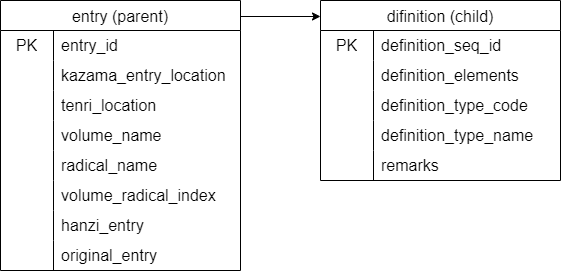

The diagram above was exported from draw.io. Its source (the exported page's mxGraphModel, read from the mxfile embedded in the PNG):
<mxGraphModel dx="943" dy="549" grid="1" gridSize="10" guides="1" tooltips="1" connect="1" arrows="1" fold="1" page="1" pageScale="1" pageWidth="827" pageHeight="1169" math="0" shadow="0">
  <root>
    <mxCell id="0" />
    <mxCell id="1" parent="0" />
    <mxCell id="12" value="difinition (child)" style="shape=table;startSize=30;container=1;collapsible=0;childLayout=tableLayout;fixedRows=1;rowLines=0;fontStyle=0;strokeColor=default;fontSize=16;" vertex="1" parent="1">
      <mxGeometry x="400" y="40" width="240" height="180" as="geometry" />
    </mxCell>
    <mxCell id="13" value="" style="shape=tableRow;horizontal=0;startSize=0;swimlaneHead=0;swimlaneBody=0;top=0;left=0;bottom=0;right=0;collapsible=0;dropTarget=0;fillColor=none;points=[[0,0.5],[1,0.5]];portConstraint=eastwest;strokeColor=inherit;fontSize=16;" vertex="1" parent="12">
      <mxGeometry y="30" width="240" height="30" as="geometry" />
    </mxCell>
    <mxCell id="14" value="PK" style="shape=partialRectangle;html=1;whiteSpace=wrap;connectable=0;fillColor=none;top=0;left=0;bottom=0;right=0;overflow=hidden;pointerEvents=1;strokeColor=inherit;fontSize=16;" vertex="1" parent="13">
      <mxGeometry width="53" height="30" as="geometry">
        <mxRectangle width="53" height="30" as="alternateBounds" />
      </mxGeometry>
    </mxCell>
    <mxCell id="15" value="definition_seq_id" style="shape=partialRectangle;html=1;whiteSpace=wrap;connectable=0;fillColor=none;top=0;left=0;bottom=0;right=0;align=left;spacingLeft=6;overflow=hidden;strokeColor=inherit;fontSize=16;" vertex="1" parent="13">
      <mxGeometry x="53" width="187" height="30" as="geometry">
        <mxRectangle width="187" height="30" as="alternateBounds" />
      </mxGeometry>
    </mxCell>
    <mxCell id="16" value="" style="shape=tableRow;horizontal=0;startSize=0;swimlaneHead=0;swimlaneBody=0;top=0;left=0;bottom=0;right=0;collapsible=0;dropTarget=0;fillColor=none;points=[[0,0.5],[1,0.5]];portConstraint=eastwest;strokeColor=inherit;fontSize=16;" vertex="1" parent="12">
      <mxGeometry y="60" width="240" height="30" as="geometry" />
    </mxCell>
    <mxCell id="17" value="" style="shape=partialRectangle;html=1;whiteSpace=wrap;connectable=0;fillColor=none;top=0;left=0;bottom=0;right=0;overflow=hidden;strokeColor=inherit;fontSize=16;" vertex="1" parent="16">
      <mxGeometry width="53" height="30" as="geometry">
        <mxRectangle width="53" height="30" as="alternateBounds" />
      </mxGeometry>
    </mxCell>
    <mxCell id="18" value="definition_elements" style="shape=partialRectangle;html=1;whiteSpace=wrap;connectable=0;fillColor=none;top=0;left=0;bottom=0;right=0;align=left;spacingLeft=6;overflow=hidden;strokeColor=inherit;fontSize=16;" vertex="1" parent="16">
      <mxGeometry x="53" width="187" height="30" as="geometry">
        <mxRectangle width="187" height="30" as="alternateBounds" />
      </mxGeometry>
    </mxCell>
    <mxCell id="19" value="" style="shape=tableRow;horizontal=0;startSize=0;swimlaneHead=0;swimlaneBody=0;top=0;left=0;bottom=0;right=0;collapsible=0;dropTarget=0;fillColor=none;points=[[0,0.5],[1,0.5]];portConstraint=eastwest;strokeColor=inherit;fontSize=16;" vertex="1" parent="12">
      <mxGeometry y="90" width="240" height="30" as="geometry" />
    </mxCell>
    <mxCell id="20" value="" style="shape=partialRectangle;html=1;whiteSpace=wrap;connectable=0;fillColor=none;top=0;left=0;bottom=0;right=0;overflow=hidden;strokeColor=inherit;fontSize=16;" vertex="1" parent="19">
      <mxGeometry width="53" height="30" as="geometry">
        <mxRectangle width="53" height="30" as="alternateBounds" />
      </mxGeometry>
    </mxCell>
    <mxCell id="21" value="definition_type_code" style="shape=partialRectangle;html=1;whiteSpace=wrap;connectable=0;fillColor=none;top=0;left=0;bottom=0;right=0;align=left;spacingLeft=6;overflow=hidden;strokeColor=inherit;fontSize=16;" vertex="1" parent="19">
      <mxGeometry x="53" width="187" height="30" as="geometry">
        <mxRectangle width="187" height="30" as="alternateBounds" />
      </mxGeometry>
    </mxCell>
    <mxCell id="33" value="" style="shape=tableRow;horizontal=0;startSize=0;swimlaneHead=0;swimlaneBody=0;top=0;left=0;bottom=0;right=0;collapsible=0;dropTarget=0;fillColor=none;points=[[0,0.5],[1,0.5]];portConstraint=eastwest;strokeColor=inherit;fontSize=16;" vertex="1" parent="12">
      <mxGeometry y="120" width="240" height="30" as="geometry" />
    </mxCell>
    <mxCell id="34" value="" style="shape=partialRectangle;html=1;whiteSpace=wrap;connectable=0;fillColor=none;top=0;left=0;bottom=0;right=0;overflow=hidden;strokeColor=inherit;fontSize=16;" vertex="1" parent="33">
      <mxGeometry width="53" height="30" as="geometry">
        <mxRectangle width="53" height="30" as="alternateBounds" />
      </mxGeometry>
    </mxCell>
    <mxCell id="35" value="definition_type_name" style="shape=partialRectangle;html=1;whiteSpace=wrap;connectable=0;fillColor=none;top=0;left=0;bottom=0;right=0;align=left;spacingLeft=6;overflow=hidden;strokeColor=inherit;fontSize=16;" vertex="1" parent="33">
      <mxGeometry x="53" width="187" height="30" as="geometry">
        <mxRectangle width="187" height="30" as="alternateBounds" />
      </mxGeometry>
    </mxCell>
    <mxCell id="49" value="" style="shape=tableRow;horizontal=0;startSize=0;swimlaneHead=0;swimlaneBody=0;top=0;left=0;bottom=0;right=0;collapsible=0;dropTarget=0;fillColor=none;points=[[0,0.5],[1,0.5]];portConstraint=eastwest;strokeColor=inherit;fontSize=16;" vertex="1" parent="12">
      <mxGeometry y="150" width="240" height="30" as="geometry" />
    </mxCell>
    <mxCell id="50" value="" style="shape=partialRectangle;html=1;whiteSpace=wrap;connectable=0;fillColor=none;top=0;left=0;bottom=0;right=0;overflow=hidden;strokeColor=inherit;fontSize=16;" vertex="1" parent="49">
      <mxGeometry width="53" height="30" as="geometry">
        <mxRectangle width="53" height="30" as="alternateBounds" />
      </mxGeometry>
    </mxCell>
    <mxCell id="51" value="remarks" style="shape=partialRectangle;html=1;whiteSpace=wrap;connectable=0;fillColor=none;top=0;left=0;bottom=0;right=0;align=left;spacingLeft=6;overflow=hidden;strokeColor=inherit;fontSize=16;" vertex="1" parent="49">
      <mxGeometry x="53" width="187" height="30" as="geometry">
        <mxRectangle width="187" height="30" as="alternateBounds" />
      </mxGeometry>
    </mxCell>
    <mxCell id="22" value="entry (parent)" style="shape=table;startSize=30;container=1;collapsible=0;childLayout=tableLayout;fixedRows=1;rowLines=0;fontStyle=0;strokeColor=default;fontSize=16;" vertex="1" parent="1">
      <mxGeometry x="80" y="40" width="240" height="270" as="geometry" />
    </mxCell>
    <mxCell id="23" value="" style="shape=tableRow;horizontal=0;startSize=0;swimlaneHead=0;swimlaneBody=0;top=0;left=0;bottom=0;right=0;collapsible=0;dropTarget=0;fillColor=none;points=[[0,0.5],[1,0.5]];portConstraint=eastwest;strokeColor=inherit;fontSize=16;" vertex="1" parent="22">
      <mxGeometry y="30" width="240" height="30" as="geometry" />
    </mxCell>
    <mxCell id="24" value="PK" style="shape=partialRectangle;html=1;whiteSpace=wrap;connectable=0;fillColor=none;top=0;left=0;bottom=0;right=0;overflow=hidden;pointerEvents=1;strokeColor=inherit;fontSize=16;" vertex="1" parent="23">
      <mxGeometry width="53" height="30" as="geometry">
        <mxRectangle width="53" height="30" as="alternateBounds" />
      </mxGeometry>
    </mxCell>
    <mxCell id="25" value="entry_id" style="shape=partialRectangle;html=1;whiteSpace=wrap;connectable=0;fillColor=none;top=0;left=0;bottom=0;right=0;align=left;spacingLeft=6;overflow=hidden;strokeColor=inherit;fontSize=16;" vertex="1" parent="23">
      <mxGeometry x="53" width="187" height="30" as="geometry">
        <mxRectangle width="187" height="30" as="alternateBounds" />
      </mxGeometry>
    </mxCell>
    <mxCell id="26" value="" style="shape=tableRow;horizontal=0;startSize=0;swimlaneHead=0;swimlaneBody=0;top=0;left=0;bottom=0;right=0;collapsible=0;dropTarget=0;fillColor=none;points=[[0,0.5],[1,0.5]];portConstraint=eastwest;strokeColor=inherit;fontSize=16;" vertex="1" parent="22">
      <mxGeometry y="60" width="240" height="30" as="geometry" />
    </mxCell>
    <mxCell id="27" value="" style="shape=partialRectangle;html=1;whiteSpace=wrap;connectable=0;fillColor=none;top=0;left=0;bottom=0;right=0;overflow=hidden;strokeColor=inherit;fontSize=16;" vertex="1" parent="26">
      <mxGeometry width="53" height="30" as="geometry">
        <mxRectangle width="53" height="30" as="alternateBounds" />
      </mxGeometry>
    </mxCell>
    <mxCell id="28" value="kazama_entry_location" style="shape=partialRectangle;html=1;whiteSpace=wrap;connectable=0;fillColor=none;top=0;left=0;bottom=0;right=0;align=left;spacingLeft=6;overflow=hidden;strokeColor=inherit;fontSize=16;" vertex="1" parent="26">
      <mxGeometry x="53" width="187" height="30" as="geometry">
        <mxRectangle width="187" height="30" as="alternateBounds" />
      </mxGeometry>
    </mxCell>
    <mxCell id="29" value="" style="shape=tableRow;horizontal=0;startSize=0;swimlaneHead=0;swimlaneBody=0;top=0;left=0;bottom=0;right=0;collapsible=0;dropTarget=0;fillColor=none;points=[[0,0.5],[1,0.5]];portConstraint=eastwest;strokeColor=inherit;fontSize=16;" vertex="1" parent="22">
      <mxGeometry y="90" width="240" height="30" as="geometry" />
    </mxCell>
    <mxCell id="30" value="" style="shape=partialRectangle;html=1;whiteSpace=wrap;connectable=0;fillColor=none;top=0;left=0;bottom=0;right=0;overflow=hidden;strokeColor=inherit;fontSize=16;" vertex="1" parent="29">
      <mxGeometry width="53" height="30" as="geometry">
        <mxRectangle width="53" height="30" as="alternateBounds" />
      </mxGeometry>
    </mxCell>
    <mxCell id="31" value="tenri_location" style="shape=partialRectangle;html=1;whiteSpace=wrap;connectable=0;fillColor=none;top=0;left=0;bottom=0;right=0;align=left;spacingLeft=6;overflow=hidden;strokeColor=inherit;fontSize=16;" vertex="1" parent="29">
      <mxGeometry x="53" width="187" height="30" as="geometry">
        <mxRectangle width="187" height="30" as="alternateBounds" />
      </mxGeometry>
    </mxCell>
    <mxCell id="52" value="" style="shape=tableRow;horizontal=0;startSize=0;swimlaneHead=0;swimlaneBody=0;top=0;left=0;bottom=0;right=0;collapsible=0;dropTarget=0;fillColor=none;points=[[0,0.5],[1,0.5]];portConstraint=eastwest;strokeColor=inherit;fontSize=16;" vertex="1" parent="22">
      <mxGeometry y="120" width="240" height="30" as="geometry" />
    </mxCell>
    <mxCell id="53" value="" style="shape=partialRectangle;html=1;whiteSpace=wrap;connectable=0;fillColor=none;top=0;left=0;bottom=0;right=0;overflow=hidden;strokeColor=inherit;fontSize=16;" vertex="1" parent="52">
      <mxGeometry width="53" height="30" as="geometry">
        <mxRectangle width="53" height="30" as="alternateBounds" />
      </mxGeometry>
    </mxCell>
    <mxCell id="54" value="volume_name" style="shape=partialRectangle;html=1;whiteSpace=wrap;connectable=0;fillColor=none;top=0;left=0;bottom=0;right=0;align=left;spacingLeft=6;overflow=hidden;strokeColor=inherit;fontSize=16;" vertex="1" parent="52">
      <mxGeometry x="53" width="187" height="30" as="geometry">
        <mxRectangle width="187" height="30" as="alternateBounds" />
      </mxGeometry>
    </mxCell>
    <mxCell id="55" value="" style="shape=tableRow;horizontal=0;startSize=0;swimlaneHead=0;swimlaneBody=0;top=0;left=0;bottom=0;right=0;collapsible=0;dropTarget=0;fillColor=none;points=[[0,0.5],[1,0.5]];portConstraint=eastwest;strokeColor=inherit;fontSize=16;" vertex="1" parent="22">
      <mxGeometry y="150" width="240" height="30" as="geometry" />
    </mxCell>
    <mxCell id="56" value="" style="shape=partialRectangle;html=1;whiteSpace=wrap;connectable=0;fillColor=none;top=0;left=0;bottom=0;right=0;overflow=hidden;strokeColor=inherit;fontSize=16;" vertex="1" parent="55">
      <mxGeometry width="53" height="30" as="geometry">
        <mxRectangle width="53" height="30" as="alternateBounds" />
      </mxGeometry>
    </mxCell>
    <mxCell id="57" value="radical_name" style="shape=partialRectangle;html=1;whiteSpace=wrap;connectable=0;fillColor=none;top=0;left=0;bottom=0;right=0;align=left;spacingLeft=6;overflow=hidden;strokeColor=inherit;fontSize=16;" vertex="1" parent="55">
      <mxGeometry x="53" width="187" height="30" as="geometry">
        <mxRectangle width="187" height="30" as="alternateBounds" />
      </mxGeometry>
    </mxCell>
    <mxCell id="58" value="" style="shape=tableRow;horizontal=0;startSize=0;swimlaneHead=0;swimlaneBody=0;top=0;left=0;bottom=0;right=0;collapsible=0;dropTarget=0;fillColor=none;points=[[0,0.5],[1,0.5]];portConstraint=eastwest;strokeColor=inherit;fontSize=16;" vertex="1" parent="22">
      <mxGeometry y="180" width="240" height="30" as="geometry" />
    </mxCell>
    <mxCell id="59" value="" style="shape=partialRectangle;html=1;whiteSpace=wrap;connectable=0;fillColor=none;top=0;left=0;bottom=0;right=0;overflow=hidden;strokeColor=inherit;fontSize=16;" vertex="1" parent="58">
      <mxGeometry width="53" height="30" as="geometry">
        <mxRectangle width="53" height="30" as="alternateBounds" />
      </mxGeometry>
    </mxCell>
    <mxCell id="60" value="volume_radical_index" style="shape=partialRectangle;html=1;whiteSpace=wrap;connectable=0;fillColor=none;top=0;left=0;bottom=0;right=0;align=left;spacingLeft=6;overflow=hidden;strokeColor=inherit;fontSize=16;" vertex="1" parent="58">
      <mxGeometry x="53" width="187" height="30" as="geometry">
        <mxRectangle width="187" height="30" as="alternateBounds" />
      </mxGeometry>
    </mxCell>
    <mxCell id="61" value="" style="shape=tableRow;horizontal=0;startSize=0;swimlaneHead=0;swimlaneBody=0;top=0;left=0;bottom=0;right=0;collapsible=0;dropTarget=0;fillColor=none;points=[[0,0.5],[1,0.5]];portConstraint=eastwest;strokeColor=inherit;fontSize=16;" vertex="1" parent="22">
      <mxGeometry y="210" width="240" height="30" as="geometry" />
    </mxCell>
    <mxCell id="62" value="" style="shape=partialRectangle;html=1;whiteSpace=wrap;connectable=0;fillColor=none;top=0;left=0;bottom=0;right=0;overflow=hidden;strokeColor=inherit;fontSize=16;" vertex="1" parent="61">
      <mxGeometry width="53" height="30" as="geometry">
        <mxRectangle width="53" height="30" as="alternateBounds" />
      </mxGeometry>
    </mxCell>
    <mxCell id="63" value="hanzi_entry" style="shape=partialRectangle;html=1;whiteSpace=wrap;connectable=0;fillColor=none;top=0;left=0;bottom=0;right=0;align=left;spacingLeft=6;overflow=hidden;strokeColor=inherit;fontSize=16;" vertex="1" parent="61">
      <mxGeometry x="53" width="187" height="30" as="geometry">
        <mxRectangle width="187" height="30" as="alternateBounds" />
      </mxGeometry>
    </mxCell>
    <mxCell id="64" value="" style="shape=tableRow;horizontal=0;startSize=0;swimlaneHead=0;swimlaneBody=0;top=0;left=0;bottom=0;right=0;collapsible=0;dropTarget=0;fillColor=none;points=[[0,0.5],[1,0.5]];portConstraint=eastwest;strokeColor=inherit;fontSize=16;" vertex="1" parent="22">
      <mxGeometry y="240" width="240" height="30" as="geometry" />
    </mxCell>
    <mxCell id="65" value="" style="shape=partialRectangle;html=1;whiteSpace=wrap;connectable=0;fillColor=none;top=0;left=0;bottom=0;right=0;overflow=hidden;strokeColor=inherit;fontSize=16;" vertex="1" parent="64">
      <mxGeometry width="53" height="30" as="geometry">
        <mxRectangle width="53" height="30" as="alternateBounds" />
      </mxGeometry>
    </mxCell>
    <mxCell id="66" value="original_entry" style="shape=partialRectangle;html=1;whiteSpace=wrap;connectable=0;fillColor=none;top=0;left=0;bottom=0;right=0;align=left;spacingLeft=6;overflow=hidden;strokeColor=inherit;fontSize=16;" vertex="1" parent="64">
      <mxGeometry x="53" width="187" height="30" as="geometry">
        <mxRectangle width="187" height="30" as="alternateBounds" />
      </mxGeometry>
    </mxCell>
    <mxCell id="32" value="" style="endArrow=classic;html=1;exitX=1;exitY=1;exitDx=0;exitDy=0;exitPerimeter=0;entryX=0;entryY=0;entryDx=0;entryDy=0;entryPerimeter=0;" edge="1" parent="1">
      <mxGeometry width="50" height="50" relative="1" as="geometry">
        <mxPoint x="320" y="56" as="sourcePoint" />
        <mxPoint x="400" y="56" as="targetPoint" />
      </mxGeometry>
    </mxCell>
  </root>
</mxGraphModel>